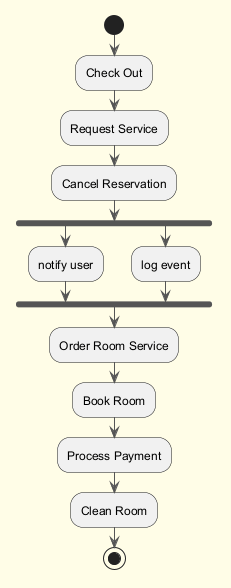

The diagram above was rendered by PlantUML. Its source (embedded in the PNG):
@startuml
skinparam backgroundColor #FFFDE7
skinparam classBackgroundColor #FFF9C4
skinparam classBorderColor #F57F17
skinparam ArrowColor #555555
start
:Check Out;
:Request Service;
:Cancel Reservation;
fork
:notify user;
fork again
:log event;
end fork
:Order Room Service;
:Book Room;
:Process Payment;
:Clean Room;
stop
@enduml